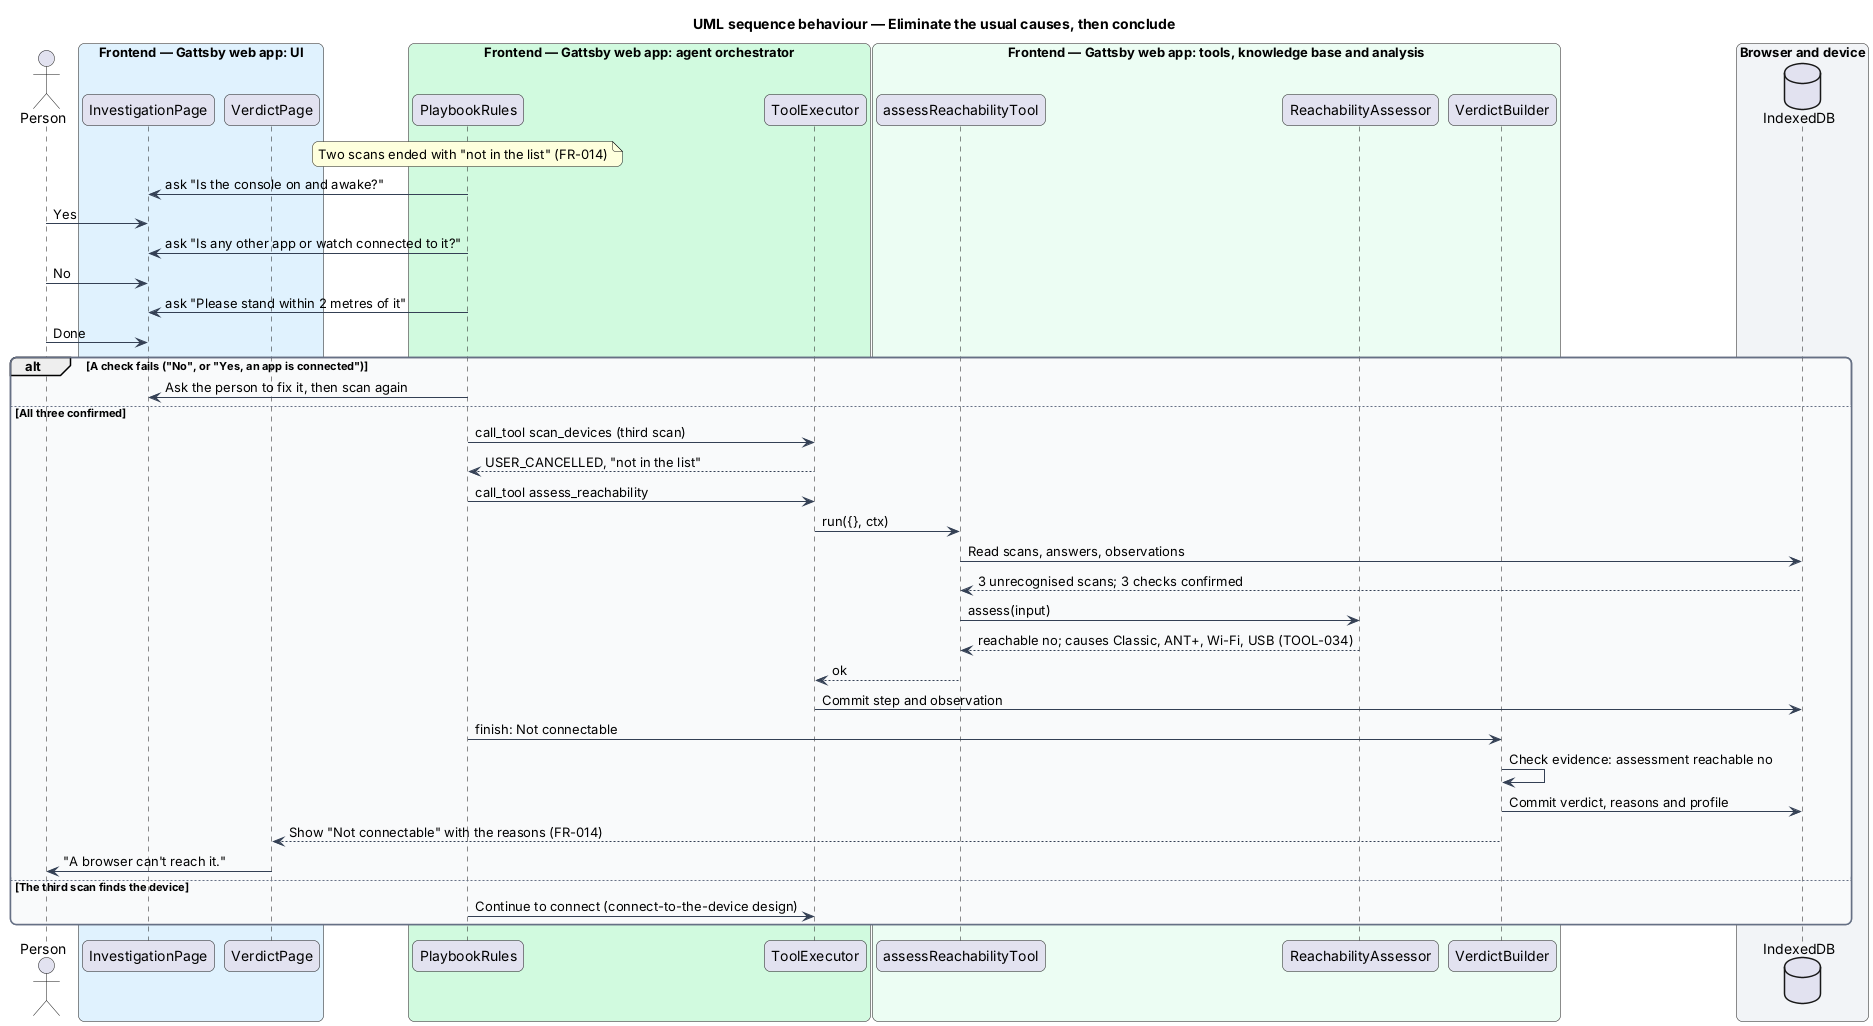

The diagram above was rendered by PlantUML. Its source (embedded in the PNG):
@startuml
title UML sequence behaviour — Eliminate the usual causes, then conclude
skinparam backgroundColor #FFFFFF
skinparam shadowing false
skinparam roundcorner 12
skinparam defaultFontName Arial
skinparam ArrowColor #344054
skinparam rectangle {
  BorderColor #344054
  FontColor #101828
}
skinparam package {
  BorderColor #667085
  FontColor #101828
  BackgroundColor #F9FAFB
}
actor "Person" as person
box "Frontend — Gattsby web app: UI" #E0F2FE
  participant "InvestigationPage" as page
  participant "VerdictPage" as vpage
end box
box "Frontend — Gattsby web app: agent orchestrator" #D1FADF
  participant "PlaybookRules" as rules
  participant "ToolExecutor" as executor
end box
box "Frontend — Gattsby web app: tools, knowledge base and analysis" #ECFDF3
  participant "assessReachabilityTool" as tool
  participant "ReachabilityAssessor" as assessor
  participant "VerdictBuilder" as verdict
end box
box "Browser and device" #F2F4F7
  database "IndexedDB" as idb
end box

note over rules : Two scans ended with "not in the list" (FR-014)
rules -> page : ask "Is the console on and awake?"
person -> page : Yes
rules -> page : ask "Is any other app or watch connected to it?"
person -> page : No
rules -> page : ask "Please stand within 2 metres of it"
person -> page : Done
alt A check fails ("No", or "Yes, an app is connected")
  rules -> page : Ask the person to fix it, then scan again
else All three confirmed
  rules -> executor : call_tool scan_devices (third scan)
  executor --> rules : USER_CANCELLED, "not in the list"
  rules -> executor : call_tool assess_reachability
  executor -> tool : run({}, ctx)
  tool -> idb : Read scans, answers, observations
  idb --> tool : 3 unrecognised scans; 3 checks confirmed
  tool -> assessor : assess(input)
  assessor --> tool : reachable no; causes Classic, ANT+, Wi-Fi, USB (TOOL-034)
  tool --> executor : ok
  executor -> idb : Commit step and observation
  rules -> verdict : finish: Not connectable
  verdict -> verdict : Check evidence: assessment reachable no
  verdict -> idb : Commit verdict, reasons and profile
  verdict --> vpage : Show "Not connectable" with the reasons (FR-014)
  vpage -> person : "A browser can't reach it."
else The third scan finds the device
  rules -> executor : Continue to connect (connect-to-the-device design)
end
@enduml